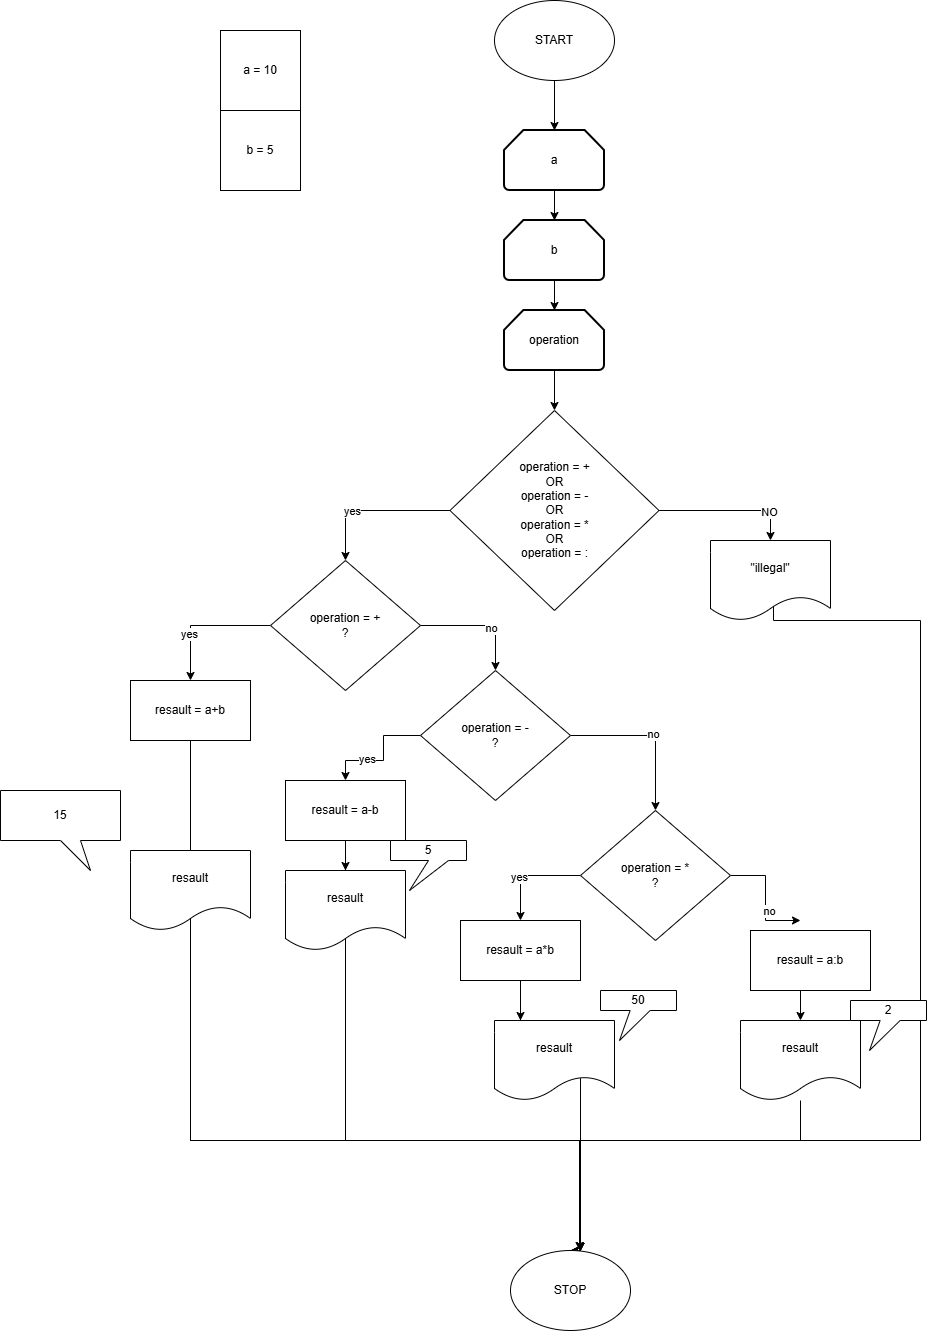

The diagram above was exported from draw.io. Its source (the exported page's mxGraphModel, read from the mxfile embedded in the PNG):
<mxGraphModel dx="2312" dy="751" grid="1" gridSize="10" guides="1" tooltips="1" connect="1" arrows="1" fold="1" page="1" pageScale="1" pageWidth="827" pageHeight="1169" math="0" shadow="0">
  <root>
    <mxCell id="0" />
    <mxCell id="1" parent="0" />
    <mxCell id="LSnySuG9PCuHJWLLw6ZH-169" parent="1" style="ellipse;whiteSpace=wrap;html=1;" value="START" vertex="1">
      <mxGeometry height="80" width="120" x="354" y="50" as="geometry" />
    </mxCell>
    <mxCell id="LSnySuG9PCuHJWLLw6ZH-172" edge="1" parent="1" source="LSnySuG9PCuHJWLLw6ZH-170" style="edgeStyle=orthogonalEdgeStyle;rounded=0;orthogonalLoop=1;jettySize=auto;html=1;" target="LSnySuG9PCuHJWLLw6ZH-173">
      <mxGeometry relative="1" as="geometry">
        <mxPoint x="414" y="300" as="targetPoint" />
      </mxGeometry>
    </mxCell>
    <mxCell id="LSnySuG9PCuHJWLLw6ZH-170" parent="1" style="strokeWidth=2;html=1;shape=mxgraph.flowchart.loop_limit;whiteSpace=wrap;" value="a" vertex="1">
      <mxGeometry height="60" width="100" x="364" y="180" as="geometry" />
    </mxCell>
    <mxCell id="LSnySuG9PCuHJWLLw6ZH-171" edge="1" parent="1" source="LSnySuG9PCuHJWLLw6ZH-169" style="edgeStyle=orthogonalEdgeStyle;rounded=0;orthogonalLoop=1;jettySize=auto;html=1;entryX=0.5;entryY=0;entryDx=0;entryDy=0;entryPerimeter=0;" target="LSnySuG9PCuHJWLLw6ZH-170">
      <mxGeometry relative="1" as="geometry" />
    </mxCell>
    <mxCell id="LSnySuG9PCuHJWLLw6ZH-174" edge="1" parent="1" source="LSnySuG9PCuHJWLLw6ZH-173" style="edgeStyle=orthogonalEdgeStyle;rounded=0;orthogonalLoop=1;jettySize=auto;html=1;" target="LSnySuG9PCuHJWLLw6ZH-175">
      <mxGeometry relative="1" as="geometry">
        <mxPoint x="414" y="390" as="targetPoint" />
      </mxGeometry>
    </mxCell>
    <mxCell id="LSnySuG9PCuHJWLLw6ZH-173" parent="1" style="strokeWidth=2;html=1;shape=mxgraph.flowchart.loop_limit;whiteSpace=wrap;" value="b" vertex="1">
      <mxGeometry height="60" width="100" x="364" y="270" as="geometry" />
    </mxCell>
    <mxCell id="LSnySuG9PCuHJWLLw6ZH-176" edge="1" parent="1" source="LSnySuG9PCuHJWLLw6ZH-175" style="edgeStyle=orthogonalEdgeStyle;rounded=0;orthogonalLoop=1;jettySize=auto;html=1;" target="LSnySuG9PCuHJWLLw6ZH-178">
      <mxGeometry relative="1" as="geometry">
        <mxPoint x="414" y="470" as="targetPoint" />
      </mxGeometry>
    </mxCell>
    <mxCell id="LSnySuG9PCuHJWLLw6ZH-175" parent="1" style="strokeWidth=2;html=1;shape=mxgraph.flowchart.loop_limit;whiteSpace=wrap;" value="operation" vertex="1">
      <mxGeometry height="60" width="100" x="364" y="360" as="geometry" />
    </mxCell>
    <mxCell id="LSnySuG9PCuHJWLLw6ZH-183" edge="1" parent="1" source="LSnySuG9PCuHJWLLw6ZH-178" style="edgeStyle=orthogonalEdgeStyle;rounded=0;orthogonalLoop=1;jettySize=auto;html=1;entryX=0.5;entryY=0;entryDx=0;entryDy=0;" target="LSnySuG9PCuHJWLLw6ZH-182">
      <mxGeometry relative="1" as="geometry" />
    </mxCell>
    <mxCell id="LSnySuG9PCuHJWLLw6ZH-184" connectable="0" parent="LSnySuG9PCuHJWLLw6ZH-183" style="edgeLabel;html=1;align=center;verticalAlign=middle;resizable=0;points=[];" value="NO" vertex="1">
      <mxGeometry relative="1" x="0.5477" y="-1" as="geometry">
        <mxPoint x="1" as="offset" />
      </mxGeometry>
    </mxCell>
    <mxCell id="LSnySuG9PCuHJWLLw6ZH-187" edge="1" parent="1" source="LSnySuG9PCuHJWLLw6ZH-178" style="edgeStyle=orthogonalEdgeStyle;rounded=0;orthogonalLoop=1;jettySize=auto;html=1;entryX=0.5;entryY=0;entryDx=0;entryDy=0;" target="LSnySuG9PCuHJWLLw6ZH-186">
      <mxGeometry relative="1" as="geometry" />
    </mxCell>
    <mxCell id="LSnySuG9PCuHJWLLw6ZH-188" connectable="0" parent="LSnySuG9PCuHJWLLw6ZH-187" style="edgeLabel;html=1;align=center;verticalAlign=middle;resizable=0;points=[];" value="yes" vertex="1">
      <mxGeometry relative="1" x="0.2751" as="geometry">
        <mxPoint x="1" as="offset" />
      </mxGeometry>
    </mxCell>
    <mxCell id="LSnySuG9PCuHJWLLw6ZH-178" parent="1" style="rhombus;whiteSpace=wrap;html=1;" value="operation = +&lt;div&gt;OR&lt;/div&gt;&lt;div&gt;operation = -&lt;/div&gt;&lt;div&gt;OR&lt;/div&gt;&lt;div&gt;operation = *&lt;/div&gt;&lt;div&gt;OR&lt;/div&gt;&lt;div&gt;operation = :&lt;/div&gt;" vertex="1">
      <mxGeometry height="200" width="209" x="309.5" y="460" as="geometry" />
    </mxCell>
    <mxCell id="LSnySuG9PCuHJWLLw6ZH-229" edge="1" parent="1" source="LSnySuG9PCuHJWLLw6ZH-182" style="edgeStyle=orthogonalEdgeStyle;rounded=0;orthogonalLoop=1;jettySize=auto;html=1;entryX=0.575;entryY=0;entryDx=0;entryDy=0;exitX=0.525;exitY=0.825;exitDx=0;exitDy=0;exitPerimeter=0;entryPerimeter=0;" target="LSnySuG9PCuHJWLLw6ZH-212">
      <mxGeometry relative="1" as="geometry">
        <Array as="points">
          <mxPoint x="633" y="670" />
          <mxPoint x="780" y="670" />
          <mxPoint x="780" y="1190" />
          <mxPoint x="439" y="1190" />
        </Array>
      </mxGeometry>
    </mxCell>
    <mxCell id="LSnySuG9PCuHJWLLw6ZH-182" parent="1" style="shape=document;whiteSpace=wrap;html=1;boundedLbl=1;" value="&quot;illegal&quot;" vertex="1">
      <mxGeometry height="80" width="120" x="570" y="590" as="geometry" />
    </mxCell>
    <mxCell id="LSnySuG9PCuHJWLLw6ZH-190" edge="1" parent="1" source="LSnySuG9PCuHJWLLw6ZH-186" style="edgeStyle=orthogonalEdgeStyle;rounded=0;orthogonalLoop=1;jettySize=auto;html=1;entryX=0.5;entryY=0;entryDx=0;entryDy=0;" target="LSnySuG9PCuHJWLLw6ZH-230">
      <mxGeometry relative="1" as="geometry">
        <mxPoint x="50" y="720" as="targetPoint" />
      </mxGeometry>
    </mxCell>
    <mxCell id="LSnySuG9PCuHJWLLw6ZH-191" connectable="0" parent="LSnySuG9PCuHJWLLw6ZH-190" style="edgeLabel;html=1;align=center;verticalAlign=middle;resizable=0;points=[];" value="yes" vertex="1">
      <mxGeometry relative="1" x="0.3043" y="-2" as="geometry">
        <mxPoint as="offset" />
      </mxGeometry>
    </mxCell>
    <mxCell id="LSnySuG9PCuHJWLLw6ZH-193" edge="1" parent="1" source="LSnySuG9PCuHJWLLw6ZH-186" style="edgeStyle=orthogonalEdgeStyle;rounded=0;orthogonalLoop=1;jettySize=auto;html=1;entryX=0.5;entryY=0;entryDx=0;entryDy=0;" target="LSnySuG9PCuHJWLLw6ZH-192">
      <mxGeometry relative="1" as="geometry">
        <Array as="points">
          <mxPoint x="355" y="675" />
        </Array>
      </mxGeometry>
    </mxCell>
    <mxCell id="LSnySuG9PCuHJWLLw6ZH-194" connectable="0" parent="LSnySuG9PCuHJWLLw6ZH-193" style="edgeLabel;html=1;align=center;verticalAlign=middle;resizable=0;points=[];" value="no" vertex="1">
      <mxGeometry relative="1" x="0.1667" y="-2" as="geometry">
        <mxPoint as="offset" />
      </mxGeometry>
    </mxCell>
    <mxCell id="LSnySuG9PCuHJWLLw6ZH-186" parent="1" style="rhombus;whiteSpace=wrap;html=1;" value="operation = +&lt;div&gt;?&lt;/div&gt;" vertex="1">
      <mxGeometry height="130" width="150" x="130" y="610" as="geometry" />
    </mxCell>
    <mxCell id="LSnySuG9PCuHJWLLw6ZH-215" edge="1" parent="1" style="edgeStyle=orthogonalEdgeStyle;rounded=0;orthogonalLoop=1;jettySize=auto;html=1;entryX=0.5;entryY=0;entryDx=0;entryDy=0;" target="LSnySuG9PCuHJWLLw6ZH-212">
      <mxGeometry relative="1" as="geometry">
        <Array as="points">
          <mxPoint x="50" y="1190" />
          <mxPoint x="440" y="1190" />
          <mxPoint x="440" y="1300" />
        </Array>
        <mxPoint x="50" y="790" as="sourcePoint" />
      </mxGeometry>
    </mxCell>
    <mxCell id="LSnySuG9PCuHJWLLw6ZH-196" edge="1" parent="1" source="LSnySuG9PCuHJWLLw6ZH-192" style="edgeStyle=orthogonalEdgeStyle;rounded=0;orthogonalLoop=1;jettySize=auto;html=1;entryX=0.5;entryY=0;entryDx=0;entryDy=0;">
      <mxGeometry relative="1" as="geometry">
        <Array as="points">
          <mxPoint x="243" y="785" />
          <mxPoint x="243" y="810" />
          <mxPoint x="205" y="810" />
        </Array>
        <mxPoint x="205" y="830" as="targetPoint" />
      </mxGeometry>
    </mxCell>
    <mxCell id="LSnySuG9PCuHJWLLw6ZH-197" connectable="0" parent="LSnySuG9PCuHJWLLw6ZH-196" style="edgeLabel;html=1;align=center;verticalAlign=middle;resizable=0;points=[];" value="yes" vertex="1">
      <mxGeometry relative="1" x="0.3091" y="-2" as="geometry">
        <mxPoint as="offset" />
      </mxGeometry>
    </mxCell>
    <mxCell id="LSnySuG9PCuHJWLLw6ZH-201" edge="1" parent="1" source="LSnySuG9PCuHJWLLw6ZH-192" style="edgeStyle=orthogonalEdgeStyle;rounded=0;orthogonalLoop=1;jettySize=auto;html=1;exitX=1;exitY=0.5;exitDx=0;exitDy=0;entryX=0.5;entryY=0;entryDx=0;entryDy=0;" target="LSnySuG9PCuHJWLLw6ZH-200">
      <mxGeometry relative="1" as="geometry" />
    </mxCell>
    <mxCell id="LSnySuG9PCuHJWLLw6ZH-202" connectable="0" parent="LSnySuG9PCuHJWLLw6ZH-201" style="edgeLabel;html=1;align=center;verticalAlign=middle;resizable=0;points=[];" value="no" vertex="1">
      <mxGeometry relative="1" x="0.025" y="2" as="geometry">
        <mxPoint as="offset" />
      </mxGeometry>
    </mxCell>
    <mxCell id="LSnySuG9PCuHJWLLw6ZH-192" parent="1" style="rhombus;whiteSpace=wrap;html=1;" value="operation = -&lt;div&gt;?&lt;/div&gt;" vertex="1">
      <mxGeometry height="130" width="150" x="280" y="720" as="geometry" />
    </mxCell>
    <mxCell id="LSnySuG9PCuHJWLLw6ZH-216" edge="1" parent="1" style="edgeStyle=orthogonalEdgeStyle;rounded=0;orthogonalLoop=1;jettySize=auto;html=1;entryX=0.5;entryY=0;entryDx=0;entryDy=0;" target="LSnySuG9PCuHJWLLw6ZH-212">
      <mxGeometry relative="1" as="geometry">
        <Array as="points">
          <mxPoint x="205" y="1190" />
          <mxPoint x="440" y="1190" />
          <mxPoint x="440" y="1300" />
        </Array>
        <mxPoint x="205" y="900" as="sourcePoint" />
      </mxGeometry>
    </mxCell>
    <mxCell id="LSnySuG9PCuHJWLLw6ZH-204" edge="1" parent="1" source="LSnySuG9PCuHJWLLw6ZH-200" style="edgeStyle=orthogonalEdgeStyle;rounded=0;orthogonalLoop=1;jettySize=auto;html=1;entryX=0.5;entryY=0;entryDx=0;entryDy=0;">
      <mxGeometry relative="1" as="geometry">
        <Array as="points">
          <mxPoint x="380" y="925" />
        </Array>
        <mxPoint x="380" y="970" as="targetPoint" />
      </mxGeometry>
    </mxCell>
    <mxCell id="LSnySuG9PCuHJWLLw6ZH-205" connectable="0" parent="LSnySuG9PCuHJWLLw6ZH-204" style="edgeLabel;html=1;align=center;verticalAlign=middle;resizable=0;points=[];" value="yes" vertex="1">
      <mxGeometry relative="1" x="0.1619" y="-2" as="geometry">
        <mxPoint as="offset" />
      </mxGeometry>
    </mxCell>
    <mxCell id="LSnySuG9PCuHJWLLw6ZH-210" edge="1" parent="1" source="LSnySuG9PCuHJWLLw6ZH-200" style="edgeStyle=orthogonalEdgeStyle;rounded=0;orthogonalLoop=1;jettySize=auto;html=1;entryX=0.5;entryY=0;entryDx=0;entryDy=0;">
      <mxGeometry relative="1" as="geometry">
        <mxPoint x="660" y="970" as="targetPoint" />
      </mxGeometry>
    </mxCell>
    <mxCell id="LSnySuG9PCuHJWLLw6ZH-211" connectable="0" parent="LSnySuG9PCuHJWLLw6ZH-210" style="edgeLabel;html=1;align=center;verticalAlign=middle;resizable=0;points=[];" value="no" vertex="1">
      <mxGeometry relative="1" x="0.2174" y="3" as="geometry">
        <mxPoint as="offset" />
      </mxGeometry>
    </mxCell>
    <mxCell id="LSnySuG9PCuHJWLLw6ZH-200" parent="1" style="rhombus;whiteSpace=wrap;html=1;" value="operation = *&lt;div&gt;&lt;span style=&quot;background-color: transparent; color: light-dark(rgb(0, 0, 0), rgb(255, 255, 255));&quot;&gt;?&lt;/span&gt;&lt;/div&gt;" vertex="1">
      <mxGeometry height="130" width="150" x="440" y="860" as="geometry" />
    </mxCell>
    <mxCell id="LSnySuG9PCuHJWLLw6ZH-217" edge="1" parent="1" style="edgeStyle=orthogonalEdgeStyle;rounded=0;orthogonalLoop=1;jettySize=auto;html=1;entryX=0.5;entryY=0;entryDx=0;entryDy=0;" target="LSnySuG9PCuHJWLLw6ZH-212">
      <mxGeometry relative="1" as="geometry">
        <Array as="points">
          <mxPoint x="380" y="1090" />
          <mxPoint x="440" y="1090" />
        </Array>
        <mxPoint x="380" y="1050" as="sourcePoint" />
      </mxGeometry>
    </mxCell>
    <mxCell id="LSnySuG9PCuHJWLLw6ZH-212" parent="1" style="ellipse;whiteSpace=wrap;html=1;" value="STOP" vertex="1">
      <mxGeometry height="80" width="120" x="370" y="1300" as="geometry" />
    </mxCell>
    <mxCell id="LSnySuG9PCuHJWLLw6ZH-219" parent="1" style="whiteSpace=wrap;html=1;aspect=fixed;" value="a = 10" vertex="1">
      <mxGeometry height="80" width="80" x="80" y="80" as="geometry" />
    </mxCell>
    <mxCell id="LSnySuG9PCuHJWLLw6ZH-220" parent="1" style="whiteSpace=wrap;html=1;aspect=fixed;" value="b = 5" vertex="1">
      <mxGeometry height="80" width="80" x="80" y="160" as="geometry" />
    </mxCell>
    <mxCell id="LSnySuG9PCuHJWLLw6ZH-224" edge="1" parent="1" style="edgeStyle=orthogonalEdgeStyle;rounded=0;orthogonalLoop=1;jettySize=auto;html=1;" target="LSnySuG9PCuHJWLLw6ZH-212">
      <mxGeometry relative="1" as="geometry">
        <Array as="points">
          <mxPoint x="50" y="1190" />
          <mxPoint x="440" y="1190" />
        </Array>
        <mxPoint x="50" y="940" as="sourcePoint" />
      </mxGeometry>
    </mxCell>
    <mxCell id="LSnySuG9PCuHJWLLw6ZH-227" edge="1" parent="1" style="edgeStyle=orthogonalEdgeStyle;rounded=0;orthogonalLoop=1;jettySize=auto;html=1;">
      <mxGeometry relative="1" as="geometry">
        <mxPoint x="205" y="890" as="sourcePoint" />
        <mxPoint x="205" y="920" as="targetPoint" />
      </mxGeometry>
    </mxCell>
    <mxCell id="LSnySuG9PCuHJWLLw6ZH-228" edge="1" parent="1" style="edgeStyle=orthogonalEdgeStyle;rounded=0;orthogonalLoop=1;jettySize=auto;html=1;" target="LSnySuG9PCuHJWLLw6ZH-212">
      <mxGeometry relative="1" as="geometry">
        <Array as="points">
          <mxPoint x="205" y="1190" />
          <mxPoint x="440" y="1190" />
        </Array>
        <mxPoint x="205" y="1000" as="sourcePoint" />
      </mxGeometry>
    </mxCell>
    <mxCell id="LSnySuG9PCuHJWLLw6ZH-230" parent="1" style="rounded=0;whiteSpace=wrap;html=1;" value="resault = a+b" vertex="1">
      <mxGeometry height="60" width="120" x="-10" y="730" as="geometry" />
    </mxCell>
    <mxCell id="LSnySuG9PCuHJWLLw6ZH-232" parent="1" style="shape=document;whiteSpace=wrap;html=1;boundedLbl=1;" value="resault" vertex="1">
      <mxGeometry height="80" width="120" x="-10" y="900" as="geometry" />
    </mxCell>
    <mxCell id="LSnySuG9PCuHJWLLw6ZH-233" parent="1" style="shape=callout;whiteSpace=wrap;html=1;perimeter=calloutPerimeter;position2=0.75;" value="15" vertex="1">
      <mxGeometry height="80" width="120" x="-140" y="840" as="geometry" />
    </mxCell>
    <mxCell id="LSnySuG9PCuHJWLLw6ZH-234" parent="1" style="rounded=0;whiteSpace=wrap;html=1;" value="resault = a-b" vertex="1">
      <mxGeometry height="60" width="120" x="145" y="830" as="geometry" />
    </mxCell>
    <mxCell id="LSnySuG9PCuHJWLLw6ZH-235" parent="1" style="shape=document;whiteSpace=wrap;html=1;boundedLbl=1;" value="resault" vertex="1">
      <mxGeometry height="80" width="120" x="145" y="920" as="geometry" />
    </mxCell>
    <mxCell id="LSnySuG9PCuHJWLLw6ZH-236" parent="1" style="shape=callout;whiteSpace=wrap;html=1;perimeter=calloutPerimeter;position2=0.25;" value="5" vertex="1">
      <mxGeometry height="50" width="76" x="250" y="890" as="geometry" />
    </mxCell>
    <mxCell id="LSnySuG9PCuHJWLLw6ZH-246" edge="1" parent="1" source="LSnySuG9PCuHJWLLw6ZH-237" style="edgeStyle=orthogonalEdgeStyle;rounded=0;orthogonalLoop=1;jettySize=auto;html=1;">
      <mxGeometry relative="1" as="geometry">
        <mxPoint x="380" y="1070" as="targetPoint" />
      </mxGeometry>
    </mxCell>
    <mxCell id="LSnySuG9PCuHJWLLw6ZH-237" parent="1" style="rounded=0;whiteSpace=wrap;html=1;" value="resault = a*b" vertex="1">
      <mxGeometry height="60" width="120" x="320" y="970" as="geometry" />
    </mxCell>
    <mxCell id="LSnySuG9PCuHJWLLw6ZH-239" parent="1" style="shape=callout;whiteSpace=wrap;html=1;perimeter=calloutPerimeter;position2=0.25;size=30;position=0.39;" value="50" vertex="1">
      <mxGeometry height="50" width="76" x="460" y="1040" as="geometry" />
    </mxCell>
    <mxCell id="LSnySuG9PCuHJWLLw6ZH-240" parent="1" style="shape=document;whiteSpace=wrap;html=1;boundedLbl=1;" value="resault" vertex="1">
      <mxGeometry height="80" width="120" x="354" y="1070" as="geometry" />
    </mxCell>
    <mxCell id="LSnySuG9PCuHJWLLw6ZH-241" parent="1" style="rounded=0;whiteSpace=wrap;html=1;" value="resault = a:b" vertex="1">
      <mxGeometry height="60" width="120" x="610" y="980" as="geometry" />
    </mxCell>
    <mxCell id="LSnySuG9PCuHJWLLw6ZH-243" edge="1" parent="1" source="LSnySuG9PCuHJWLLw6ZH-241" style="edgeStyle=orthogonalEdgeStyle;rounded=0;orthogonalLoop=1;jettySize=auto;html=1;entryX=0.5;entryY=0;entryDx=0;entryDy=0;exitX=0.617;exitY=1;exitDx=0;exitDy=0;exitPerimeter=0;" target="LSnySuG9PCuHJWLLw6ZH-242" value="">
      <mxGeometry relative="1" as="geometry">
        <Array as="points" />
        <mxPoint x="684" y="1040" as="sourcePoint" />
        <mxPoint x="430" y="1300" as="targetPoint" />
      </mxGeometry>
    </mxCell>
    <mxCell id="LSnySuG9PCuHJWLLw6ZH-245" edge="1" parent="1" source="LSnySuG9PCuHJWLLw6ZH-242" style="edgeStyle=orthogonalEdgeStyle;rounded=0;orthogonalLoop=1;jettySize=auto;html=1;" target="LSnySuG9PCuHJWLLw6ZH-212">
      <mxGeometry relative="1" as="geometry">
        <Array as="points">
          <mxPoint x="660" y="1190" />
          <mxPoint x="440" y="1190" />
        </Array>
      </mxGeometry>
    </mxCell>
    <mxCell id="LSnySuG9PCuHJWLLw6ZH-242" parent="1" style="shape=document;whiteSpace=wrap;html=1;boundedLbl=1;" value="resault" vertex="1">
      <mxGeometry height="80" width="120" x="600" y="1070" as="geometry" />
    </mxCell>
    <mxCell id="LSnySuG9PCuHJWLLw6ZH-244" parent="1" style="shape=callout;whiteSpace=wrap;html=1;perimeter=calloutPerimeter;position2=0.25;size=30;position=0.39;" value="2" vertex="1">
      <mxGeometry height="50" width="76" x="710" y="1050" as="geometry" />
    </mxCell>
  </root>
</mxGraphModel>